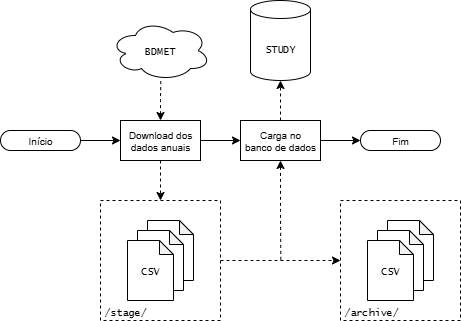

The diagram above was exported from draw.io. Its source (the exported page's mxGraphModel, read from the mxfile embedded in the PNG):
<mxGraphModel dx="1426" dy="797" grid="1" gridSize="10" guides="1" tooltips="1" connect="1" arrows="1" fold="1" page="1" pageScale="1" pageWidth="827" pageHeight="1169" math="0" shadow="0">
  <root>
    <mxCell id="0" />
    <mxCell id="1" parent="0" />
    <mxCell id="2" style="edgeStyle=orthogonalEdgeStyle;rounded=0;orthogonalLoop=1;jettySize=auto;html=1;exitX=1;exitY=0.5;exitDx=0;exitDy=0;entryX=0;entryY=0.5;entryDx=0;entryDy=0;dashed=1;fontFamily=Lucida Console;fontSize=10;" edge="1" source="3" target="18" parent="1">
      <mxGeometry relative="1" as="geometry" />
    </mxCell>
    <mxCell id="3" value="&lt;font&gt;/stage/&lt;/font&gt;" style="rounded=0;whiteSpace=wrap;html=1;align=left;dashed=1;fontSize=10;verticalAlign=bottom;spacingLeft=2;fontFamily=Lucida Console;" vertex="1" parent="1">
      <mxGeometry x="284" y="625" width="120" height="120" as="geometry" />
    </mxCell>
    <mxCell id="4" style="edgeStyle=orthogonalEdgeStyle;rounded=0;orthogonalLoop=1;jettySize=auto;html=1;exitX=0.5;exitY=1;exitDx=0;exitDy=0;entryX=0.5;entryY=0;entryDx=0;entryDy=0;dashed=1;fontFamily=Lucida Console;fontSize=10;" edge="1" source="6" target="3" parent="1">
      <mxGeometry relative="1" as="geometry" />
    </mxCell>
    <mxCell id="5" style="edgeStyle=orthogonalEdgeStyle;rounded=0;orthogonalLoop=1;jettySize=auto;html=1;exitX=1;exitY=0.5;exitDx=0;exitDy=0;entryX=0;entryY=0.5;entryDx=0;entryDy=0;fontFamily=Lucida Console;fontSize=10;" edge="1" source="6" target="16" parent="1">
      <mxGeometry relative="1" as="geometry" />
    </mxCell>
    <mxCell id="6" value="&lt;font&gt;Download dos&lt;br&gt;dados anuais&lt;/font&gt;" style="rounded=0;whiteSpace=wrap;html=1;fontSize=10;fontFamily=Helvetica;" vertex="1" parent="1">
      <mxGeometry x="304" y="545" width="80" height="40" as="geometry" />
    </mxCell>
    <mxCell id="7" style="edgeStyle=orthogonalEdgeStyle;rounded=0;orthogonalLoop=1;jettySize=auto;html=1;exitX=1;exitY=0.5;exitDx=0;exitDy=0;entryX=0;entryY=0.5;entryDx=0;entryDy=0;fontFamily=Lucida Console;fontSize=10;" edge="1" source="8" target="6" parent="1">
      <mxGeometry relative="1" as="geometry" />
    </mxCell>
    <mxCell id="8" value="&lt;font&gt;Início&lt;/font&gt;" style="rounded=1;whiteSpace=wrap;html=1;arcSize=50;fontSize=10;fontFamily=Helvetica;" vertex="1" parent="1">
      <mxGeometry x="184" y="555" width="80" height="20" as="geometry" />
    </mxCell>
    <mxCell id="9" value="&lt;font&gt;Fim&lt;/font&gt;" style="rounded=1;whiteSpace=wrap;html=1;arcSize=50;fontSize=10;fontFamily=Helvetica;" vertex="1" parent="1">
      <mxGeometry x="544" y="555" width="80" height="20" as="geometry" />
    </mxCell>
    <mxCell id="10" value="&lt;font&gt;BDMET&lt;/font&gt;" style="ellipse;shape=cloud;whiteSpace=wrap;html=1;fontSize=10;fontFamily=Lucida Console;" vertex="1" parent="1">
      <mxGeometry x="294" y="445" width="100" height="60" as="geometry" />
    </mxCell>
    <mxCell id="11" value="CSV" style="shape=note;whiteSpace=wrap;html=1;backgroundOutline=1;darkOpacity=0.05;size=14;fontSize=10;fontFamily=Lucida Console;" vertex="1" parent="1">
      <mxGeometry x="331" y="645" width="46" height="60" as="geometry" />
    </mxCell>
    <mxCell id="12" value="CSV" style="shape=note;whiteSpace=wrap;html=1;backgroundOutline=1;darkOpacity=0.05;size=14;fontSize=10;fontFamily=Lucida Console;" vertex="1" parent="1">
      <mxGeometry x="321" y="655" width="46" height="60" as="geometry" />
    </mxCell>
    <mxCell id="13" value="CSV" style="shape=note;whiteSpace=wrap;html=1;backgroundOutline=1;darkOpacity=0.05;size=14;fontSize=10;fontFamily=Lucida Console;" vertex="1" parent="1">
      <mxGeometry x="311" y="665" width="46" height="60" as="geometry" />
    </mxCell>
    <mxCell id="14" style="edgeStyle=orthogonalEdgeStyle;rounded=0;orthogonalLoop=1;jettySize=auto;html=1;exitX=1;exitY=0.5;exitDx=0;exitDy=0;entryX=0;entryY=0.5;entryDx=0;entryDy=0;fontFamily=Lucida Console;fontSize=10;" edge="1" source="16" target="9" parent="1">
      <mxGeometry relative="1" as="geometry" />
    </mxCell>
    <mxCell id="15" style="edgeStyle=orthogonalEdgeStyle;rounded=0;orthogonalLoop=1;jettySize=auto;html=1;exitX=0.5;exitY=1;exitDx=0;exitDy=0;dashed=1;endArrow=none;endFill=0;startArrow=classic;startFill=1;fontFamily=Lucida Console;fontSize=10;" edge="1" source="16" parent="1">
      <mxGeometry relative="1" as="geometry">
        <mxPoint x="464.33333333333326" y="685" as="targetPoint" />
      </mxGeometry>
    </mxCell>
    <mxCell id="16" value="Carga no&lt;div&gt;banco de dados&lt;/div&gt;" style="rounded=0;whiteSpace=wrap;html=1;fontSize=10;fontFamily=Helvetica;" vertex="1" parent="1">
      <mxGeometry x="424" y="545" width="80" height="40" as="geometry" />
    </mxCell>
    <mxCell id="17" value="STUDY" style="shape=cylinder3;whiteSpace=wrap;html=1;boundedLbl=1;backgroundOutline=1;size=8.999999999999943;fontSize=10;fontFamily=Lucida Console;" vertex="1" parent="1">
      <mxGeometry x="434" y="425" width="60" height="80" as="geometry" />
    </mxCell>
    <mxCell id="18" value="&lt;font&gt;/archive/&lt;/font&gt;" style="rounded=0;whiteSpace=wrap;html=1;align=left;dashed=1;fontSize=10;verticalAlign=bottom;spacingLeft=2;fontFamily=Lucida Console;" vertex="1" parent="1">
      <mxGeometry x="524" y="625" width="120" height="120" as="geometry" />
    </mxCell>
    <mxCell id="19" value="CSV" style="shape=note;whiteSpace=wrap;html=1;backgroundOutline=1;darkOpacity=0.05;size=14;fontSize=10;fontFamily=Lucida Console;" vertex="1" parent="1">
      <mxGeometry x="571" y="645" width="46" height="60" as="geometry" />
    </mxCell>
    <mxCell id="20" value="CSV" style="shape=note;whiteSpace=wrap;html=1;backgroundOutline=1;darkOpacity=0.05;size=14;fontSize=10;fontFamily=Lucida Console;" vertex="1" parent="1">
      <mxGeometry x="561" y="655" width="46" height="60" as="geometry" />
    </mxCell>
    <mxCell id="21" value="CSV" style="shape=note;whiteSpace=wrap;html=1;backgroundOutline=1;darkOpacity=0.05;size=14;fontSize=10;fontFamily=Lucida Console;" vertex="1" parent="1">
      <mxGeometry x="551" y="665" width="46" height="60" as="geometry" />
    </mxCell>
    <mxCell id="22" style="edgeStyle=orthogonalEdgeStyle;rounded=0;orthogonalLoop=1;jettySize=auto;html=1;exitX=0.5;exitY=0;exitDx=0;exitDy=0;entryX=0.5;entryY=1;entryDx=0;entryDy=0;entryPerimeter=0;dashed=1;fontFamily=Lucida Console;fontSize=10;" edge="1" source="16" target="17" parent="1">
      <mxGeometry relative="1" as="geometry" />
    </mxCell>
    <mxCell id="23" style="edgeStyle=orthogonalEdgeStyle;rounded=0;orthogonalLoop=1;jettySize=auto;html=1;exitX=0.5;exitY=0;exitDx=0;exitDy=0;entryX=0.503;entryY=1;entryDx=0;entryDy=0;entryPerimeter=0;endArrow=none;endFill=0;startArrow=classic;startFill=1;dashed=1;fontFamily=Lucida Console;fontSize=10;" edge="1" source="6" target="10" parent="1">
      <mxGeometry relative="1" as="geometry" />
    </mxCell>
  </root>
</mxGraphModel>